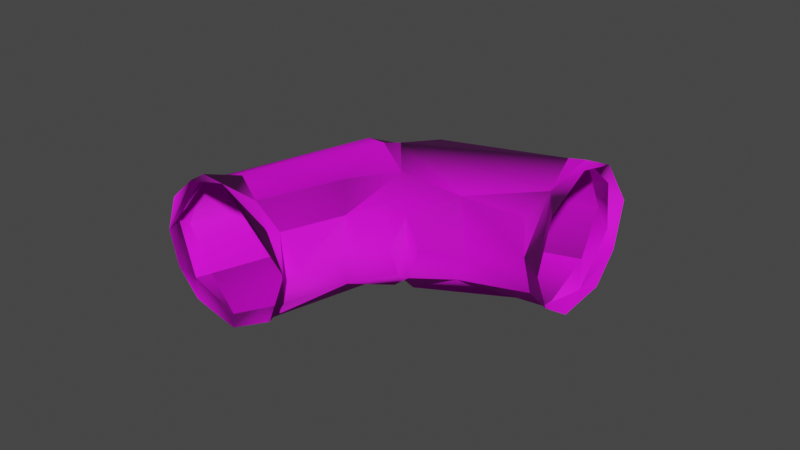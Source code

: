 # Source: CH-Corridor_Curve.blend  (saved by Blender 2.90.8; exported with 4.5.12 LTS)
import bpy
from mathutils import Matrix  # noqa: F401  (used for matrix-valued properties, if any)

bpy.ops.wm.read_factory_settings(use_empty=True)
scene = bpy.context.scene
scene.name = 'Scene'

# ---- collections
col_collection = bpy.data.collections.new('Collection'); scene.collection.children.link(col_collection)

# ---- images (referenced by path relative to the original .blend; pixels are not part of the script)
import os
ASSET_DIR = os.environ.get("B2B_ASSET_DIR", "")  # directory of the original .blend (textures are referenced by path, not embedded)
HERE = os.path.dirname(os.path.abspath(__file__))  # packed textures are extracted next to this script under _unpacked/

def load_image(name, relpath, width, height, colorspace="sRGB"):
    """Load a texture the original file referenced (path relative to the .blend, or extracted next to this script)."""
    p = next((c for c in (os.path.join(HERE, relpath), os.path.join(ASSET_DIR, relpath)) if relpath and os.path.exists(c)), "")
    if p:
        img = bpy.data.images.load(p, check_existing=True)
        img.name = name
    else:  # same state as the original file: an image datablock whose file is absent (Cycles renders it pink)
        img = bpy.data.images.new(name, width, height)
        img.source = "FILE"
        img.filepath = "//" + (relpath or name)
    img.colorspace_settings.name = colorspace
    return img
img_corridor_straight_main_normal_png = load_image('Corridor_Straight_main_Normal.png', 'maps/Corridor_Straight_main_Normal.png', 1024, 1024, 'Non-Color')
img_corridor_straight_main_basemap_png = load_image('Corridor_Straight_main_BaseMap.png', 'maps/Corridor_Straight_main_BaseMap.png', 1024, 1024, 'sRGB')
img_corridor_straight_main_maskmap_png = load_image('Corridor_Straight_main_MaskMap.png', 'maps/Corridor_Straight_main_MaskMap.png', 1024, 1024, 'Non-Color')

# ---- materials (node trees are filled in below, after node groups)
mat_wire_154185229 = bpy.data.materials.new('wire_154185229')
mat_wire_154185229.use_transparent_shadow = False
mat_wire_154185229.diffuse_color = (1.0, 1.0, 1.0, 1.0)
mat_wire_154185229.roughness = 0.8114
mat_wire_154185229.specular_intensity = 0.03333

# ---- material node trees
mat_wire_154185229.use_nodes = True; mat_wire_154185229.node_tree.nodes.clear()
_N = mat_wire_154185229.node_tree.nodes; _L = mat_wire_154185229.node_tree.links
n0 = _N.new('ShaderNodeBsdfPrincipled'); n0.name = 'Principled BSDF'; n0.location = (10, 300)
n0.distribution = 'GGX'
n0.subsurface_method = 'BURLEY'
n0.inputs[2].default_value = 0.8114
n0.inputs[3].default_value = 1.45
n0.inputs[27].default_value = (0.0, 0.0, 0.0, 1.0)
n0.inputs[28].default_value = 1.0
n1 = _N.new('ShaderNodeOutputMaterial'); n1.name = 'Material Output'; n1.location = (300, 300)
n2 = _N.new('ShaderNodeNormalMap'); n2.name = 'Normal Map'; n2.location = (-300, -300)
n2.label = 'Normal/Map'
n3 = _N.new('ShaderNodeTexImage'); n3.name = 'Image Texture'; n3.location = (-600, -900)
n3.image = img_corridor_straight_main_normal_png
n4 = _N.new('ShaderNodeTexImage'); n4.name = 'Image Texture.001'; n4.location = (-300, 600)
n4.image = img_corridor_straight_main_basemap_png
n5 = _N.new('ShaderNodeTexImage'); n5.name = 'Image Texture.002'; n5.location = (-300, 300)
n5.image = img_corridor_straight_main_maskmap_png
_L.new(n0.outputs[0], n1.inputs[0])
_L.new(n2.outputs[0], n0.inputs[5])
_L.new(n3.outputs[0], n2.inputs[1])
_L.new(n4.outputs[0], n0.inputs[0])
_L.new(n5.outputs[0], n0.inputs[13])
n1.is_active_output = True

# ---- world
world_world = bpy.data.worlds.new('World'); scene.world = world_world
world_world.use_nodes = True; world_world.node_tree.nodes.clear()
_N = world_world.node_tree.nodes; _L = world_world.node_tree.links
n0 = _N.new('ShaderNodeOutputWorld'); n0.name = 'World Output'; n0.location = (300, 300)
n1 = _N.new('ShaderNodeBackground'); n1.name = 'Background'; n1.location = (10, 300)
n1.inputs[0].default_value = (0.05088, 0.05088, 0.05088, 1.0)
_L.new(n1.outputs[0], n0.inputs[0])
n0.is_active_output = True
world_world.color = (0.05088, 0.05088, 0.05088)
world_world.use_sun_shadow = False
world_world.sun_shadow_jitter_overblur = 0.0

# ---- meshes
me_cylinder001 = bpy.data.meshes.new('Cylinder001')
me_cylinder001.from_pydata([(3.013, 1.191, -3.008), (-0.6722, -4.04, 1.734), (-4.707, 1.07, 4.597), (-0.4656, 6.502, 0.4686), (-3.45, 4.911, 3.175), (1.591, 5.618, -0.3935), (-0.5245, -1.963, -6.138), (-5.203, -4.314, -8.95), (-9.024, -2.146, -8.375), (-3.501, -2.353, 3.295), (-10.28, 1.179, -6.611), (-9.191, 4.261, -8.279), (-7.766, 5.759, -8.214), (-4.862, 6.561, -9.059), (-1.738, 5.4, -6.316), (0.1645, 3.626, -6.1), (0.6414, 1.214, -9.056), (-7.371, -3.422, -9.049), (-10.11, 1.278, -9.769), (-2.183, 5.542, -10.03), (-0.5588, 4.101, -8.991), (0.6414, 1.136, -10.86), (-0.6395, -1.808, -10.36), (-9.367, -1.439, -10.86), (-9.614, 3.526, -10.83), (0.6555, 0.1831, -14.14), (-1.135, -2.397, -13.79), (-2.46, -3.64, -10.88), (-7.102, -3.748, -10.94), (-8.314, -2.419, -13.44), (-10.28, 1.172, -13.4), (-7.853, 5.398, -13.37), (-7.769, 5.293, -10.19), (0.08, 3.318, -10.11), (-0.5704, 4.34, -13.85), (2.968, -1.294, -18.1), (-0.5384, -4.172, -20.5), (-4.804, 1.021, -24.52), (-3.498, 4.701, -23.23), (-1.242, 6.507, -21.14), (2.286, 3.974, -17.64), (-3.395, -2.487, -23.22), (3.428, 1.667, -17.48), (1.645, 5.52, -19.35), (-3.488, 3.478, -24.71), (-0.1555, -1.267, -9.618), (-2.041, -3.118, -9.528), (2.682, 3.878, -1.843), (2.974, -1.28, -1.835), (1.467, -3.35, -0.4622), (1.561, -3.229, -19.43), (3.371, -2.311, -19.15), (-2.89, -1.325, 5.396), (3.445, 4.595, -0.9376), (3.415, -2.277, -0.8778), (-1.424, 5.857, 3.897), (-1.274, -3.581, -23.88), (0.9137, 6.541, -21.7), (4.331, 0.6637, -18.25), (3.48, 4.594, -19.13), (-3.207, 2.24, -25.86), (-2.835, -1.463, -25.34), (4.27, 1.544, -1.959), (-3.406, 1.3, 5.876), (0.8524, 6.564, 1.685), (0.8247, -4.218, 1.713), (-1.678, -3.297, 4.184), (1.643, -3.957, -21.0), (-1.563, 5.766, -24.07), (-2.644, 4.128, 5.23), (-5.007, 6.467, -10.23), (-5.218, -4.143, -10.07), (-8.031, -2.918, -9.902), (-3.814, 1.903, 5.212), (-1.643, 6.164, 3.072), (-2.87, -2.292, 4.327), (-3.781, -0.3156, -25.04), (-1.486, -3.905, -22.72), (-0.9797, 6.464, -22.22)], [], [(15, 6, 0), (6, 48, 0), (49, 6, 7), (7, 1, 49), (8, 9, 1), (1, 7, 8), (10, 2, 9), (9, 8, 10), (10, 4, 2), (4, 10, 11), (12, 3, 4), (3, 12, 13), (14, 5, 3), (3, 13, 14), (15, 0, 47), (6, 15, 16), (6, 16, 45), (6, 46, 7), (17, 8, 7), (18, 10, 8), (10, 18, 11), (19, 14, 13), (15, 20, 16), (26, 22, 21), (21, 25, 26), (23, 29, 30), (30, 24, 23), (24, 30, 31), (31, 70, 32), (34, 19, 70), (34, 21, 33), (21, 34, 25), (35, 26, 25), (25, 42, 35), (36, 27, 26), (26, 50, 36), (36, 28, 27), (28, 36, 41), (41, 29, 28), (37, 30, 29), (29, 41, 37), (38, 31, 30), (30, 37, 38), (31, 38, 39), (39, 70, 31), (70, 39, 43), (43, 34, 70), (34, 40, 42), (42, 25, 34), (40, 43, 42), (76, 44, 37), (37, 41, 76), (41, 77, 76), (23, 72, 29), (33, 19, 34), (34, 43, 40), (16, 33, 45), (6, 49, 48), (45, 46, 6), (0, 48, 47), (73, 75, 2), (4, 74, 73), (4, 73, 2), (14, 15, 47), (47, 5, 14), (19, 15, 14), (5, 74, 3), (74, 4, 3), (9, 75, 1), (4, 11, 12), (17, 72, 8), (43, 39, 78), (50, 77, 36), (38, 78, 39), (35, 50, 26), (27, 22, 26), (71, 27, 28), (32, 24, 31), (19, 33, 20), (20, 33, 16), (8, 72, 18), (19, 20, 15), (54, 48, 1), (32, 12, 11), (77, 56, 61), (12, 32, 13), (28, 72, 71), (72, 28, 29), (38, 44, 78), (63, 55, 69), (21, 22, 33), (24, 32, 18), (18, 23, 24), (46, 22, 71), (18, 72, 23), (71, 22, 27), (45, 33, 22), (22, 46, 45), (13, 70, 19), (7, 46, 71), (13, 32, 70), (7, 71, 72), (72, 17, 7), (18, 32, 11), (62, 47, 48), (75, 9, 2), (47, 62, 5), (48, 54, 62), (73, 63, 52), (52, 75, 73), (63, 73, 74), (64, 74, 5), (1, 65, 54), (74, 64, 55), (65, 1, 75), (75, 66, 65), (75, 52, 66), (74, 55, 63), (64, 5, 62), (62, 53, 64), (44, 38, 37), (77, 41, 36), (58, 35, 42), (58, 42, 43), (43, 59, 58), (35, 58, 51), (60, 44, 76), (76, 61, 60), (57, 43, 78), (78, 68, 57), (67, 77, 50), (77, 67, 56), (50, 51, 67), (61, 76, 77), (68, 78, 44), (44, 60, 68), (43, 57, 59), (51, 50, 35), (49, 1, 48)])
me_cylinder001.polygons.foreach_set('use_smooth', [True] * 139)
_k = set([(1, 48)])
me_cylinder001.attributes.new('sharp_edge', 'BOOLEAN', 'EDGE').data.foreach_set('value', [ (min(e.vertices), max(e.vertices)) in _k for e in me_cylinder001.edges])
_uv = me_cylinder001.uv_layers.new(name='UVMap')
_uv.uv.foreach_set('vector', [0.6952, 0.7285, 0.7954, 0.7291, 0.7418, 0.8235, 0.7954, 0.7291, 0.8011, 0.8187, 0.7418, 0.8235, 0.3942, 0.71, 0.4918, 0.7033, 0.5265, 0.7542, 0.5265, 0.7542, 0.39, 0.7728, 0.3942, 0.71, 0.4941, 0.8274, 0.3952, 0.8241, 0.39, 0.7728, 0.39, 0.7728, 0.5265, 0.7542, 0.4941, 0.8274, 0.2717, 0.7712, 0.3709, 0.7624, 0.3712, 0.8274, 0.3712, 0.8274, 0.2389, 0.831, 0.2717, 0.7712, 0.2717, 0.7712, 0.3695, 0.7134, 0.3709, 0.7624, 0.3695, 0.7134, 0.2717, 0.7712, 0.2391, 0.7105, 0.6684, 0.8037, 0.6009, 0.6685, 0.667, 0.6744, 0.6009, 0.6685, 0.6684, 0.8037, 0.6032, 0.8216, 0.5497, 0.7684, 0.5533, 0.6726, 0.6009, 0.6685, 0.6009, 0.6685, 0.6032, 0.8216, 0.5497, 0.7684, 0.6952, 0.7285, 0.7418, 0.8235, 0.6827, 0.8191, 0.7954, 0.7291, 0.6952, 0.7285, 0.7424, 0.6685, 0.7954, 0.7291, 0.7424, 0.6685, 0.8014, 0.6725, 0.4918, 0.7033, 0.5411, 0.707, 0.5265, 0.7542, 0.5416, 0.8171, 0.4941, 0.8274, 0.5265, 0.7542, 0.2216, 0.7717, 0.2717, 0.7712, 0.2389, 0.831, 0.2717, 0.7712, 0.2216, 0.7717, 0.2391, 0.7105, 0.5528, 0.8194, 0.5497, 0.7684, 0.6032, 0.8216, 0.6952, 0.7285, 0.683, 0.672, 0.7424, 0.6685, 0.9824, 0.9262, 0.9788, 0.9832, 0.9196, 0.9867, 0.9196, 0.9867, 0.9398, 0.9206, 0.9824, 0.9262, 0.5416, 0.688, 0.4923, 0.6992, 0.4925, 0.6361, 0.4925, 0.6361, 0.5424, 0.5918, 0.5416, 0.688, 0.5424, 0.5918, 0.4925, 0.6361, 0.4925, 0.5736, 0.5208, 0.5594, 0.5697, 0.4976, 0.5695, 0.5648, 0.5154, 0.4437, 0.57, 0.4475, 0.5697, 0.4976, 0.8658, 0.9219, 0.9196, 0.9867, 0.8605, 0.9827, 0.9196, 0.9867, 0.8658, 0.9219, 0.9398, 0.9206, 0.9793, 0.8362, 0.9824, 0.9262, 0.9398, 0.9206, 0.9398, 0.9206, 0.9292, 0.8318, 0.9793, 0.8362, 0.632, 0.5003, 0.591, 0.6515, 0.5786, 0.5973, 0.5786, 0.5973, 0.582, 0.5044, 0.632, 0.5003, 0.632, 0.5003, 0.6821, 0.6511, 0.591, 0.6515, 0.6821, 0.6511, 0.632, 0.5003, 0.6968, 0.5066, 0.6968, 0.5066, 0.7026, 0.603, 0.6821, 0.6511, 0.3974, 0.6413, 0.4925, 0.6361, 0.4923, 0.6992, 0.4923, 0.6992, 0.3947, 0.6953, 0.3974, 0.6413, 0.3948, 0.5795, 0.4925, 0.5736, 0.4925, 0.6361, 0.4925, 0.6361, 0.3974, 0.6413, 0.3948, 0.5795, 0.5208, 0.5594, 0.4242, 0.5647, 0.4188, 0.5164, 0.4188, 0.5164, 0.5697, 0.4976, 0.5208, 0.5594, 0.5697, 0.4976, 0.4188, 0.5164, 0.4232, 0.4501, 0.4232, 0.4501, 0.5154, 0.4437, 0.5697, 0.4976, 0.8658, 0.9219, 0.862, 0.8372, 0.9292, 0.8318, 0.9292, 0.8318, 0.9398, 0.9206, 0.8658, 0.9219, 0.2429, 0.4003, 0.2219, 0.391, 0.2868, 0.3893, 0.4229, 0.293, 0.4229, 0.3586, 0.4104, 0.3187, 0.4104, 0.3187, 0.4087, 0.2605, 0.4229, 0.293, 0.4087, 0.2605, 0.4229, 0.2329, 0.4229, 0.293, 0.2498, 0.2475, 0.236, 0.2293, 0.3037, 0.2344, 0.2719, 0.5677, 0.2205, 0.5719, 0.2247, 0.5058, 0.2247, 0.459, 0.2219, 0.391, 0.2429, 0.4003, 0.9224, 0.4596, 0.8671, 0.4474, 0.9526, 0.4533, 0.9798, 0.5299, 0.9856, 0.6274, 0.9553, 0.6303, 0.9526, 0.4533, 0.9856, 0.4474, 0.9798, 0.5299, 0.896, 0.6231, 0.9553, 0.6303, 0.8604, 0.6305, 0.6121, 0.9088, 0.6121, 0.969, 0.599, 0.9037, 0.5871, 0.8423, 0.6121, 0.8432, 0.6121, 0.9088, 0.5871, 0.8423, 0.6121, 0.9088, 0.599, 0.9037, 0.3032, 0.8452, 0.304, 0.8367, 0.4103, 0.8367, 0.4103, 0.8367, 0.4161, 0.8582, 0.3032, 0.8452, 0.2336, 0.8704, 0.304, 0.8367, 0.3032, 0.8452, 0.4161, 0.8582, 0.4199, 0.938, 0.4068, 0.9023, 0.4199, 0.938, 0.3994, 0.9711, 0.4068, 0.9023, 0.9794, 0.8032, 0.9807, 0.8284, 0.9265, 0.8249, 0.3994, 0.9711, 0.2973, 0.9856, 0.2649, 0.9734, 0.964, 0.6547, 0.9541, 0.6396, 0.9811, 0.7062, 0.6162, 0.3656, 0.6075, 0.2896, 0.62, 0.2842, 0.7985, 0.8579, 0.8026, 0.949, 0.7901, 0.9065, 0.5965, 0.2325, 0.62, 0.2842, 0.6075, 0.2896, 0.7935, 0.8367, 0.7985, 0.8579, 0.69, 0.8407, 0.6292, 0.8629, 0.6156, 0.8404, 0.69, 0.8407, 0.6156, 0.9039, 0.6292, 0.8629, 0.6277, 0.9488, 0.236, 0.3653, 0.2497, 0.3466, 0.3031, 0.3673, 0.8367, 0.4474, 0.8671, 0.4474, 0.8496, 0.4639, 0.8496, 0.4639, 0.8671, 0.4474, 0.9224, 0.4596, 0.4524, 0.9585, 0.4234, 0.9811, 0.4264, 0.8863, 0.8367, 0.4474, 0.8496, 0.4639, 0.8447, 0.5127, 0.7454, 0.5207, 0.7529, 0.5117, 0.7529, 0.5776, 0.2312, 0.9745, 0.2649, 0.9734, 0.2973, 0.9856, 0.731, 0.6263, 0.7425, 0.6082, 0.7425, 0.6446, 0.2649, 0.9734, 0.2312, 0.9745, 0.2433, 0.9011, 0.6277, 0.9488, 0.6156, 0.982, 0.6156, 0.9039, 0.6156, 0.982, 0.6277, 0.9488, 0.6832, 0.9811, 0.5965, 0.2325, 0.62, 0.2264, 0.62, 0.2842, 0.07317, 0.671, 0.1783, 0.6552, 0.1352, 0.6713, 0.2808, 0.5609, 0.3541, 0.5637, 0.2719, 0.5677, 0.2497, 0.3466, 0.236, 0.3653, 0.236, 0.2883, 0.236, 0.2883, 0.2498, 0.2475, 0.2497, 0.3466, 0.2401, 0.6871, 0.2273, 0.6781, 0.3031, 0.6797, 0.236, 0.2883, 0.236, 0.2293, 0.2498, 0.2475, 0.6156, 0.9039, 0.6156, 0.8404, 0.6292, 0.8629, 0.5359, 0.4276, 0.4708, 0.4217, 0.5642, 0.4186, 0.2273, 0.6781, 0.2401, 0.6871, 0.2119, 0.6871, 0.2433, 0.9011, 0.2312, 0.9233, 0.2336, 0.8704, 0.8921, 0.6518, 0.8488, 0.6447, 0.8991, 0.6396, 0.2433, 0.9011, 0.2312, 0.9745, 0.2312, 0.9233, 0.8921, 0.6518, 0.8991, 0.6396, 0.9541, 0.6396, 0.9541, 0.6396, 0.964, 0.6547, 0.8921, 0.6518, 0.4264, 0.8863, 0.4234, 0.8367, 0.4542, 0.8485, 0.2586, 0.702, 0.2223, 0.6925, 0.3175, 0.6959, 0.6121, 0.969, 0.5933, 0.9728, 0.599, 0.9037, 0.2223, 0.6925, 0.2586, 0.702, 0.1975, 0.702, 0.7769, 0.6399, 0.7694, 0.6475, 0.7714, 0.5973, 0.7144, 0.5867, 0.7069, 0.6183, 0.7069, 0.5421, 0.7069, 0.5421, 0.7144, 0.5162, 0.7144, 0.5867, 0.7069, 0.6183, 0.7144, 0.5867, 0.7144, 0.6446, 0.1146, 0.7384, 0.04367, 0.731, 0.1172, 0.731, 0.7529, 0.5776, 0.7454, 0.5948, 0.7454, 0.5207, 0.04367, 0.731, 0.1146, 0.7384, 0.03594, 0.7384, 0.7454, 0.5948, 0.7529, 0.5776, 0.7529, 0.6446, 0.7529, 0.6446, 0.7454, 0.6475, 0.7454, 0.5948, 0.7144, 0.5162, 0.7069, 0.5421, 0.7069, 0.5051, 0.7144, 0.6446, 0.7069, 0.654, 0.7069, 0.6183, 0.1146, 0.7384, 0.1172, 0.731, 0.1543, 0.731, 0.1543, 0.731, 0.1543, 0.7384, 0.1146, 0.7384, 0.4229, 0.3586, 0.4049, 0.3625, 0.4104, 0.3187, 0.8026, 0.949, 0.7798, 0.9787, 0.7901, 0.9065, 0.7666, 0.5643, 0.755, 0.6298, 0.755, 0.5509, 0.7666, 0.5643, 0.755, 0.5509, 0.755, 0.5145, 0.755, 0.5145, 0.7666, 0.5117, 0.7666, 0.5643, 0.755, 0.6298, 0.7666, 0.5643, 0.7666, 0.6385, 0.08057, 0.7406, 0.1124, 0.7522, 0.04235, 0.7522, 0.04235, 0.7522, 0.01509, 0.7406, 0.08057, 0.7406, 0.7281, 0.617, 0.7165, 0.649, 0.7165, 0.5595, 0.7165, 0.5595, 0.7281, 0.5437, 0.7281, 0.617, 0.7425, 0.5396, 0.731, 0.6263, 0.731, 0.5318, 0.731, 0.6263, 0.7425, 0.5396, 0.7425, 0.6082, 0.731, 0.5318, 0.7425, 0.5117, 0.7425, 0.5396, 0.01509, 0.7406, 0.04235, 0.7522, 0.0053, 0.7522, 0.1543, 0.7406, 0.1543, 0.7522, 0.1124, 0.7522, 0.1124, 0.7522, 0.08057, 0.7406, 0.1543, 0.7406, 0.7165, 0.649, 0.7281, 0.617, 0.7281, 0.654, 0.7425, 0.5117, 0.731, 0.5318, 0.731, 0.5051, 0.2254, 0.103, 0.2248, 0.1461, 0.2095, 0.06337])
me_cylinder001.materials.append(mat_wire_154185229)
me_cylinder001.use_remesh_fix_poles = True
me_cylinder001.use_remesh_preserve_attributes = False
me_cylinder001.use_mirror_vertex_groups = False
me_cylinder001.update()
me_cylinder001.normals_split_custom_set([tuple(v) for v in zip(*[iter([-0.851, -0.4153, 0.3214, -0.7685, 0.5749, 0.2809, -0.9401, -0.01403, 0.3406, -0.7685, 0.5749, 0.2809, -0.6393, 0.4748, 0.6049, -0.9401, -0.01403, 0.3406, -0.7191, 0.656, -0.2292, -0.7685, 0.5749, 0.2809, 0.07678, 0.997, 0.003405, 0.07678, 0.997, 0.003405, 0.1189, 0.9773, -0.1755, -0.7191, 0.656, -0.2292, 0.7865, 0.6162, -0.04132, 0.6223, 0.6992, -0.3518, 0.1189, 0.9773, -0.1755, 0.1189, 0.9773, -0.1755, 0.07678, 0.997, 0.003405, 0.7865, 0.6162, -0.04132, 0.9692, 0.008243, -0.2461, 0.7523, 0.05103, -0.6568, 0.6223, 0.6992, -0.3518, 0.6223, 0.6992, -0.3518, 0.7865, 0.6162, -0.04132, 0.9692, 0.008243, -0.2461, 0.9692, 0.008243, -0.2461, 0.5678, -0.6732, -0.4737, 0.7523, 0.05103, -0.6568, 0.5678, -0.6732, -0.4737, 0.9692, 0.008243, -0.2461, 0.8431, -0.5378, -0.007119, 0.5342, -0.8443, -0.04263, -0.1477, -0.9819, -0.1182, 0.5678, -0.6732, -0.4737, -0.1477, -0.9819, -0.1182, 0.5342, -0.8443, -0.04263, -0.001075, -0.9991, 0.04157, -0.5632, -0.8045, 0.189, -0.6172, -0.7763, 0.1283, -0.1477, -0.9819, -0.1182, -0.1477, -0.9819, -0.1182, -0.001075, -0.9991, 0.04157, -0.5632, -0.8045, 0.189, -0.851, -0.4153, 0.3214, -0.9401, -0.01403, 0.3406, -0.7821, -0.5294, 0.3289, -0.7685, 0.5749, 0.2809, -0.851, -0.4153, 0.3214, -0.9809, 0.03683, 0.1909, -0.7685, 0.5749, 0.2809, -0.9809, 0.03683, 0.1909, -0.8913, 0.3979, 0.2173, -0.7685, 0.5749, 0.2809, -0.4675, 0.8564, 0.2191, 0.07678, 0.997, 0.003405, 0.4286, 0.8861, -0.1764, 0.7865, 0.6162, -0.04132, 0.07678, 0.997, 0.003405, 0.9807, -0.002633, 0.1954, 0.9692, 0.008243, -0.2461, 0.7865, 0.6162, -0.04132, 0.9692, 0.008243, -0.2461, 0.9807, -0.002633, 0.1954, 0.8431, -0.5378, -0.007119, -0.49, -0.8693, 0.06425, -0.5632, -0.8045, 0.189, -0.001075, -0.9991, 0.04157, -0.851, -0.4153, 0.3214, -0.7834, -0.6194, 0.05077, -0.9809, 0.03683, 0.1909, -0.803, 0.553, -0.2222, -0.8127, 0.5825, 0.01431, -0.9354, 0.07413, -0.3458, -0.9354, 0.07413, -0.3458, -0.8886, 0.1968, -0.4144, -0.803, 0.553, -0.2222, 0.8822, 0.4508, -0.1361, 0.7078, 0.6637, 0.2419, 0.9827, -0.0004729, 0.1854, 0.9827, -0.0004729, 0.1854, 0.8705, -0.4449, -0.2104, 0.8822, 0.4508, -0.1361, 0.8705, -0.4449, -0.2104, 0.9827, -0.0004729, 0.1854, 0.6168, -0.7665, 0.179, 0.6168, -0.7665, 0.179, 0.04728, -0.9983, 0.03478, 0.5914, -0.8048, 0.05076, -0.7647, -0.5755, -0.2901, -0.49, -0.8693, 0.06425, 0.04728, -0.9983, 0.03478, -0.7647, -0.5755, -0.2901, -0.9354, 0.07413, -0.3458, -0.9069, -0.4176, -0.05596, -0.9354, 0.07413, -0.3458, -0.7647, -0.5755, -0.2901, -0.8886, 0.1968, -0.4144, -0.6239, 0.4809, -0.616, -0.803, 0.553, -0.2222, -0.8886, 0.1968, -0.4144, -0.8886, 0.1968, -0.4144, -0.8177, -0.2098, -0.5361, -0.6239, 0.4809, -0.616, -0.1509, 0.9821, 0.1132, -0.3996, 0.8416, -0.3634, -0.803, 0.553, -0.2222, -0.803, 0.553, -0.2222, -0.3279, 0.8688, -0.371, -0.1509, 0.9821, 0.1132, -0.1509, 0.9821, 0.1132, 0.3987, 0.9161, -0.04106, -0.3996, 0.8416, -0.3634, 0.3987, 0.9161, -0.04106, -0.1509, 0.9821, 0.1132, 0.544, 0.701, 0.4612, 0.544, 0.701, 0.4612, 0.7078, 0.6637, 0.2419, 0.3987, 0.9161, -0.04106, 0.7517, -0.002237, 0.6595, 0.9827, -0.0004729, 0.1854, 0.7078, 0.6637, 0.2419, 0.7078, 0.6637, 0.2419, 0.544, 0.701, 0.4612, 0.7517, -0.002237, 0.6595, 0.5648, -0.6876, 0.4562, 0.6168, -0.7665, 0.179, 0.9827, -0.0004729, 0.1854, 0.9827, -0.0004729, 0.1854, 0.7517, -0.002237, 0.6595, 0.5648, -0.6876, 0.4562, 0.6168, -0.7665, 0.179, 0.5648, -0.6876, 0.4562, 0.07836, -0.9943, 0.07249, 0.07836, -0.9943, 0.07249, 0.04728, -0.9983, 0.03478, 0.6168, -0.7665, 0.179, 0.04728, -0.9983, 0.03478, 0.07836, -0.9943, 0.07249, -0.4179, -0.8452, -0.3331, -0.4179, -0.8452, -0.3331, -0.7647, -0.5755, -0.2901, 0.04728, -0.9983, 0.03478, -0.7647, -0.5755, -0.2901, -0.7878, -0.5278, -0.3175, -0.8177, -0.2098, -0.5361, -0.8177, -0.2098, -0.5361, -0.8886, 0.1968, -0.4144, -0.7647, -0.5755, -0.2901, -0.7878, -0.5278, -0.3175, -0.4179, -0.8452, -0.3331, -0.8177, -0.2098, -0.5361, 0.6837, 0.3194, 0.6562, 0.6679, -0.4911, 0.5592, 0.7517, -0.002237, 0.6595, 0.7517, -0.002237, 0.6595, 0.544, 0.701, 0.4612, 0.6837, 0.3194, 0.6562, 0.544, 0.701, 0.4612, 0.3267, 0.9372, 0.1223, 0.6837, 0.3194, 0.6562, 0.8822, 0.4508, -0.1361, 0.6692, 0.743, 0.01048, 0.7078, 0.6637, 0.2419, -0.9069, -0.4176, -0.05596, -0.49, -0.8693, 0.06425, -0.7647, -0.5755, -0.2901, -0.7647, -0.5755, -0.2901, -0.4179, -0.8452, -0.3331, -0.7878, -0.5278, -0.3175, -0.9809, 0.03683, 0.1909, -0.9069, -0.4176, -0.05596, -0.8913, 0.3979, 0.2173, -0.7685, 0.5749, 0.2809, -0.7191, 0.656, -0.2292, -0.6393, 0.4748, 0.6049, -0.8913, 0.3979, 0.2173, -0.4675, 0.8564, 0.2191, -0.7685, 0.5749, 0.2809, -0.9401, -0.01403, 0.3406, -0.6393, 0.4748, 0.6049, -0.7821, -0.5294, 0.3289, 0.6369, -0.3029, -0.7089, 0.6082, 0.6617, -0.4384, 0.7523, 0.05103, -0.6568, 0.5678, -0.6732, -0.4737, 0.3684, -0.9047, -0.214, 0.6369, -0.3029, -0.7089, 0.5678, -0.6732, -0.4737, 0.6369, -0.3029, -0.7089, 0.7523, 0.05103, -0.6568, -0.5632, -0.8045, 0.189, -0.851, -0.4153, 0.3214, -0.7821, -0.5294, 0.3289, -0.7821, -0.5294, 0.3289, -0.6172, -0.7763, 0.1283, -0.5632, -0.8045, 0.189, -0.49, -0.8693, 0.06425, -0.851, -0.4153, 0.3214, -0.5632, -0.8045, 0.189, -0.6172, -0.7763, 0.1283, 0.3684, -0.9047, -0.214, -0.1477, -0.9819, -0.1182, 0.3684, -0.9047, -0.214, 0.5678, -0.6732, -0.4737, -0.1477, -0.9819, -0.1182, 0.6223, 0.6992, -0.3518, 0.6082, 0.6617, -0.4384, 0.1189, 0.9773, -0.1755, 0.5678, -0.6732, -0.4737, 0.8431, -0.5378, -0.007119, 0.5342, -0.8443, -0.04263, 0.4286, 0.8861, -0.1764, 0.6692, 0.743, 0.01048, 0.7865, 0.6162, -0.04132, -0.4179, -0.8452, -0.3331, 0.07836, -0.9943, 0.07249, 0.186, -0.9679, 0.1691, -0.3279, 0.8688, -0.371, 0.3267, 0.9372, 0.1223, -0.1509, 0.9821, 0.1132, 0.5648, -0.6876, 0.4562, 0.186, -0.9679, 0.1691, 0.07836, -0.9943, 0.07249, -0.6239, 0.4809, -0.616, -0.3279, 0.8688, -0.371, -0.803, 0.553, -0.2222, -0.3996, 0.8416, -0.3634, -0.8127, 0.5825, 0.01431, -0.803, 0.553, -0.2222, 0.01334, 0.9791, 0.203, -0.3996, 0.8416, -0.3634, 0.3987, 0.9161, -0.04106, 0.5914, -0.8048, 0.05076, 0.8705, -0.4449, -0.2104, 0.6168, -0.7665, 0.179, -0.49, -0.8693, 0.06425, -0.9069, -0.4176, -0.05596, -0.7834, -0.6194, 0.05077, -0.7834, -0.6194, 0.05077, -0.9069, -0.4176, -0.05596, -0.9809, 0.03683, 0.1909, 0.7865, 0.6162, -0.04132, 0.6692, 0.743, 0.01048, 0.9807, -0.002633, 0.1954, -0.49, -0.8693, 0.06425, -0.7834, -0.6194, 0.05077, -0.851, -0.4153, 0.3214, -0.07838, 0.6757, 0.733, -0.6393, 0.4748, 0.6049, 0.1189, 0.9773, -0.1755, 0.5914, -0.8048, 0.05076, 0.5342, -0.8443, -0.04263, 0.8431, -0.5378, -0.007119, 0.3267, 0.9372, 0.1223, 0.4455, 0.8387, 0.3133, 0.7569, 0.5533, 0.3478, 0.5342, -0.8443, -0.04263, 0.5914, -0.8048, 0.05076, -0.001075, -0.9991, 0.04157, 0.3987, 0.9161, -0.04106, 0.6692, 0.743, 0.01048, 0.01334, 0.9791, 0.203, 0.6692, 0.743, 0.01048, 0.3987, 0.9161, -0.04106, 0.7078, 0.6637, 0.2419, 0.5648, -0.6876, 0.4562, 0.6679, -0.4911, 0.5592, 0.186, -0.9679, 0.1691, 0.898, -0.00197, -0.44, 0.618, -0.7039, -0.3502, 0.7774, -0.0667, 0.6254, -0.9354, 0.07413, -0.3458, -0.8127, 0.5825, 0.01431, -0.9069, -0.4176, -0.05596, 0.8705, -0.4449, -0.2104, 0.5914, -0.8048, 0.05076, 0.9807, -0.002633, 0.1954, 0.9807, -0.002633, 0.1954, 0.8822, 0.4508, -0.1361, 0.8705, -0.4449, -0.2104, -0.4675, 0.8564, 0.2191, -0.8127, 0.5825, 0.01431, 0.01334, 0.9791, 0.203, 0.9807, -0.002633, 0.1954, 0.6692, 0.743, 0.01048, 0.8822, 0.4508, -0.1361, 0.01334, 0.9791, 0.203, -0.8127, 0.5825, 0.01431, -0.3996, 0.8416, -0.3634, -0.8913, 0.3979, 0.2173, -0.9069, -0.4176, -0.05596, -0.8127, 0.5825, 0.01431, -0.8127, 0.5825, 0.01431, -0.4675, 0.8564, 0.2191, -0.8913, 0.3979, 0.2173, -0.001075, -0.9991, 0.04157, 0.04728, -0.9983, 0.03478, -0.49, -0.8693, 0.06425, 0.07678, 0.997, 0.003405, -0.4675, 0.8564, 0.2191, 0.01334, 0.9791, 0.203, -0.001075, -0.9991, 0.04157, 0.5914, -0.8048, 0.05076, 0.04728, -0.9983, 0.03478, 0.07678, 0.997, 0.003405, 0.01334, 0.9791, 0.203, 0.6692, 0.743, 0.01048, 0.6692, 0.743, 0.01048, 0.4286, 0.8861, -0.1764, 0.07678, 0.997, 0.003405, 0.9807, -0.002633, 0.1954, 0.5914, -0.8048, 0.05076, 0.8431, -0.5378, -0.007119, -0.07319, -0.06884, 0.9949, -0.7821, -0.5294, 0.3289, -0.6393, 0.4748, 0.6049, 0.6082, 0.6617, -0.4384, 0.6223, 0.6992, -0.3518, 0.7523, 0.05103, -0.6568, -0.7821, -0.5294, 0.3289, -0.07319, -0.06884, 0.9949, -0.6172, -0.7763, 0.1283, -0.6393, 0.4748, 0.6049, -0.07838, 0.6757, 0.733, -0.07319, -0.06884, 0.9949, 0.6369, -0.3029, -0.7089, 0.898, -0.00197, -0.44, 0.8902, 0.3403, -0.303, 0.8902, 0.3403, -0.303, 0.6082, 0.6617, -0.4384, 0.6369, -0.3029, -0.7089, 0.898, -0.00197, -0.44, 0.6369, -0.3029, -0.7089, 0.3684, -0.9047, -0.214, 0.2487, -0.8565, 0.4522, 0.3684, -0.9047, -0.214, -0.6172, -0.7763, 0.1283, 0.1189, 0.9773, -0.1755, 0.1539, 0.8796, 0.4502, -0.07838, 0.6757, 0.733, 0.3684, -0.9047, -0.214, 0.2487, -0.8565, 0.4522, 0.618, -0.7039, -0.3502, 0.1539, 0.8796, 0.4502, 0.1189, 0.9773, -0.1755, 0.6082, 0.6617, -0.4384, 0.6082, 0.6617, -0.4384, 0.6435, 0.7305, 0.2288, 0.1539, 0.8796, 0.4502, 0.6082, 0.6617, -0.4384, 0.8902, 0.3403, -0.303, 0.6435, 0.7305, 0.2288, 0.3684, -0.9047, -0.214, 0.618, -0.7039, -0.3502, 0.898, -0.00197, -0.44, 0.2487, -0.8565, 0.4522, -0.6172, -0.7763, 0.1283, -0.07319, -0.06884, 0.9949, -0.07319, -0.06884, 0.9949, 0.6889, -0.05563, 0.7227, 0.2487, -0.8565, 0.4522, 0.6679, -0.4911, 0.5592, 0.5648, -0.6876, 0.4562, 0.7517, -0.002237, 0.6595, 0.3267, 0.9372, 0.1223, 0.544, 0.701, 0.4612, -0.1509, 0.9821, 0.1132, -0.5959, 0.06048, -0.8008, -0.6239, 0.4809, -0.616, -0.8177, -0.2098, -0.5361, -0.5959, 0.06048, -0.8008, -0.8177, -0.2098, -0.5361, -0.4179, -0.8452, -0.3331, -0.4179, -0.8452, -0.3331, -0.08781, -0.3912, -0.9161, -0.5959, 0.06048, -0.8008, -0.6239, 0.4809, -0.616, -0.5959, 0.06048, -0.8008, -0.3664, 0.6508, -0.665, 0.8396, -0.1778, 0.5133, 0.6679, -0.4911, 0.5592, 0.6837, 0.3194, 0.6562, 0.6837, 0.3194, 0.6562, 0.7569, 0.5533, 0.3478, 0.8396, -0.1778, 0.5133, 0.03736, -0.9566, -0.2889, -0.4179, -0.8452, -0.3331, 0.186, -0.9679, 0.1691, 0.186, -0.9679, 0.1691, 0.6502, -0.7446, 0.1511, 0.03736, -0.9566, -0.2889, 0.05939, 0.9322, -0.3571, 0.3267, 0.9372, 0.1223, -0.3279, 0.8688, -0.371, 0.3267, 0.9372, 0.1223, 0.05939, 0.9322, -0.3571, 0.4455, 0.8387, 0.3133, -0.3279, 0.8688, -0.371, -0.3664, 0.6508, -0.665, 0.05939, 0.9322, -0.3571, 0.7569, 0.5533, 0.3478, 0.6837, 0.3194, 0.6562, 0.3267, 0.9372, 0.1223, 0.6502, -0.7446, 0.1511, 0.186, -0.9679, 0.1691, 0.6679, -0.4911, 0.5592, 0.6679, -0.4911, 0.5592, 0.8396, -0.1778, 0.5133, 0.6502, -0.7446, 0.1511, -0.4179, -0.8452, -0.3331, 0.03736, -0.9566, -0.2889, -0.08781, -0.3912, -0.9161, -0.3664, 0.6508, -0.665, -0.3279, 0.8688, -0.371, -0.6239, 0.4809, -0.616, -0.7191, 0.656, -0.2292, 0.1189, 0.9773, -0.1755, -0.6393, 0.4748, 0.6049])] * 3)])

# ---- objects
ob_cylinder001 = bpy.data.objects.new('Cylinder001', me_cylinder001)

# ---- transforms, parenting, visibility, modifiers, constraints
ob_cylinder001.location = (1.08, 1.756, -1.337)
ob_cylinder001.rotation_euler = (1.571, -0.0, -0.7854)
ob_cylinder001.lineart.crease_threshold = 0.0

# ---- collection membership
col_collection.objects.link(ob_cylinder001)

# ---- scene / render settings (as saved in the file)
scene.frame_start = 1; scene.frame_end = 250; scene.frame_set(1)
scene.render.engine = 'BLENDER_EEVEE_NEXT'
scene.cycles.use_denoising = False
scene.cycles.samples = 128
scene.cycles.sampling_pattern = 'TABULATED_SOBOL'
scene.cycles.use_adaptive_sampling = False
scene.cycles.use_light_tree = False
scene.view_settings.view_transform = 'Filmic'
bpy.context.view_layer.update()

# ---- added for rendering (the .blend has no active camera and no usable light): camera, sun
cam_auto = bpy.data.cameras.new('AutoCamera')
cam_auto.lens = 50.0
cam_auto.sensor_width = 36.0
cam_auto.clip_end = 1000.0
ob_auto_camera = bpy.data.objects.new('AutoCamera', cam_auto)
scene.collection.objects.link(ob_auto_camera)
ob_auto_camera.location = (50.0943, -41.9362, 35.0309)
ob_auto_camera.rotation_euler = (1.09748, -7.21219e-08, 0.694738)
scene.camera = ob_auto_camera
light_auto_sun = bpy.data.lights.new('AutoSun', 'SUN')
light_auto_sun.energy = 3.0
light_auto_sun.angle = 0.0523599
ob_auto_sun = bpy.data.objects.new('AutoSun', light_auto_sun)
scene.collection.objects.link(ob_auto_sun)
ob_auto_sun.rotation_euler = (0.872665, 0.174533, 0.523599)
bpy.context.view_layer.update()
